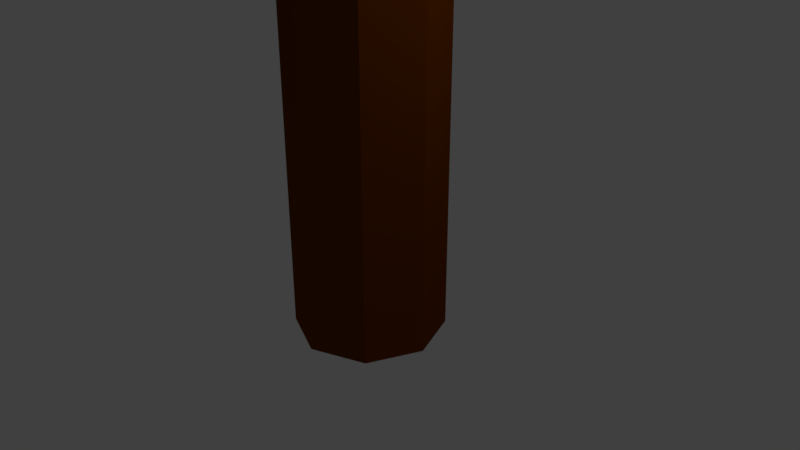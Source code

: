 # Source: tree_2.blend  (saved by Blender 2.79.0; exported with 4.5.12 LTS)
import bpy
from mathutils import Matrix  # noqa: F401  (used for matrix-valued properties, if any)

bpy.ops.wm.read_factory_settings(use_empty=True)
scene = bpy.context.scene
scene.name = 'Scene'

# ---- collections
col_collection_1 = bpy.data.collections.new('Collection 1'); scene.collection.children.link(col_collection_1)

# ---- materials (node trees are filled in below, after node groups)
mat_material_001 = bpy.data.materials.new('Material.001')
mat_material_001.alpha_threshold = 0.0
mat_material_001.use_transparent_shadow = False
mat_material_001.diffuse_color = (0.2567, 0.5277, 0.003387, 1.0)
mat_material_001.roughness = 0.5
mat_material_002 = bpy.data.materials.new('Material.002')
mat_material_002.alpha_threshold = 0.0
mat_material_002.use_transparent_shadow = False
mat_material_002.diffuse_color = (0.1574, 0.03424, 0.0, 1.0)
mat_material_002.roughness = 0.5

# ---- material node trees

# ---- world
world_world = bpy.data.worlds.new('World'); scene.world = world_world
world_world.color = (0.05088, 0.05088, 0.05088)
world_world.use_sun_shadow = False
world_world.sun_shadow_jitter_overblur = 0.0
world_world.cycles.sampling_method = 'MANUAL'

# ---- cameras
cam_camera = bpy.data.cameras.new('Camera')
cam_camera.clip_end = 100.0
cam_camera.lens = 35.0
cam_camera.sensor_width = 32.0
cam_camera.sensor_height = 18.0
cam_camera.ortho_scale = 7.314
cam_camera.dof.focus_distance = 0.0
cam_camera.dof.aperture_fstop = 128.0

# ---- lights
light_lamp = bpy.data.lights.new('Lamp', 'POINT')
light_lamp.transmission_factor = 0.0
light_lamp.cutoff_distance = 30.0
light_lamp.energy = 100.0
light_lamp.shadow_buffer_clip_start = 1.001
light_lamp.shadow_soft_size = 0.1
light_lamp.shadow_maximum_resolution = 0.006
light_lamp.use_absolute_resolution = True

# ---- meshes
me_icosphere = bpy.data.meshes.new('Icosphere')
me_icosphere.from_pydata([(0.08516, 0.05895, -0.9402), (0.8579, -1.113, -0.353), (0.05193, -1.184, -0.5744), (-1.209, 0.4122, -0.5035), (-0.6307, 1.128, -0.6931), (0.3739, 0.3453, -0.07199), (0.01059, -0.7749, 0.02949), (-0.7829, -0.4771, 0.4542), (-0.6173, 0.4092, 0.8126), (0.2697, 0.9525, 0.3959), (1.052, -0.6219, 0.3643), (0.0457, -0.01788, 0.9254), (-0.172, -0.4913, -0.863), (0.5027, -0.3846, -0.8443), (0.1595, -0.5642, -0.6681), (0.8947, -0.3309, -0.949), (0.4555, -0.09793, -1.128), (-0.2768, -0.1172, -0.7649), (-0.9883, -0.3726, -0.3939), (-0.4454, 0.1885, -0.7855), (-0.4862, 0.7389, -0.4399), (-0.1836, 0.9644, -1.004), (0.8904, -0.2339, 0.2057), (1.113, 0.2622, -0.2223), (0.4534, -1.508, 0.1047), (0.5527, -0.8581, 0.08585), (-0.9329, -0.3129, 0.04068), (-0.9804, -0.9976, 0.3356), (-0.6537, 0.773, 0.183), (-0.6885, 0.1719, -0.07618), (0.5849, 0.7923, 0.0108), (-0.2565, 0.6813, -0.06132), (0.9385, -0.4129, 0.07516), (0.09533, -0.4672, 0.7463), (-0.8931, -0.1032, 0.345), (-0.1854, 1.022, 0.643), (0.7276, 0.4307, 0.4525), (-0.191, -0.5622, 0.7096), (0.494, -0.2466, 0.677), (-0.4263, -0.3089, 0.8508), (-0.03605, 0.7119, 1.196), (0.1683, 0.4914, 0.8507), (1.622, 4.602, 0.3879), (2.73, 4.548, 1.636), (1.493, 3.559, 1.836), (0.54, 4.815, 1.825), (0.726, 6.101, 1.528), (2.034, 5.357, 1.895), (1.747, 3.84, 2.794), (0.9694, 4.19, 2.834), (0.7663, 5.151, 2.779), (1.663, 6.046, 3.087), (2.764, 4.559, 2.257), (1.82, 4.82, 3.244), (1.221, 4.867, 1.014), (1.888, 4.064, 1.464), (1.746, 3.794, 1.449), (2.119, 4.988, 1.501), (1.904, 5.256, 1.049), (0.6613, 4.663, 0.7217), (0.5568, 3.911, 1.236), (1.619, 5.685, 1.546), (0.9359, 5.482, 1.365), (1.951, 5.884, 1.006), (3.03, 4.277, 2.231), (2.269, 5.481, 2.028), (1.439, 3.775, 2.04), (2.342, 4.234, 1.984), (0.3526, 4.727, 2.289), (1.007, 4.274, 2.07), (0.9612, 6.122, 1.865), (0.2588, 4.874, 1.61), (2.356, 5.979, 2.124), (1.47, 5.839, 2.16), (2.032, 4.188, 2.925), (1.048, 4.392, 2.722), (0.02279, 4.888, 2.726), (0.8765, 6.102, 3.232), (1.956, 5.24, 2.814), (1.664, 4.535, 3.257), (2.158, 4.388, 2.922), (0.9234, 4.477, 3.18), (1.489, 5.514, 3.29), (1.673, 5.512, 3.15), (0.2094, 0.8444, 3.117), (0.5006, 0.3184, 3.89), (0.244, 0.5436, 3.549), (0.1535, 0.5338, 3.876), (0.3029, 1.623, 3.888), (1.335, 1.725, 3.86), (0.6131, 0.2754, 4.603), (-0.003993, 1.203, 4.474), (-0.1324, 1.623, 4.607), (0.5432, 1.791, 4.456), (1.241, 1.244, 4.539), (0.4611, 0.8601, 5.093), (0.3516, 0.1532, 3.379), (0.6537, 0.5855, 3.381), (0.5597, 0.1816, 4.027), (1.247, 1.172, 3.09), (0.654, 0.9807, 3.691), (0.3809, 0.7762, 3.727), (-0.2459, 0.5475, 3.771), (0.7013, 1.666, 3.334), (-0.2946, 1.502, 3.68), (0.7084, 2.068, 3.581), (1.14, 0.547, 4.546), (1.253, 1.312, 4.198), (0.4206, 0.2114, 4.056), (0.7364, 0.1795, 3.916), (0.04922, 0.6834, 4.003), (0.4286, 0.5838, 4.323), (-0.1179, 1.758, 4.224), (-0.5526, 1.075, 3.792), (1.017, 1.5, 4.293), (0.5447, 1.482, 3.949), (1.122, 0.6727, 4.584), (0.1503, 0.2873, 4.535), (-0.6495, 0.8842, 4.668), (0.2708, 1.718, 4.551), (1.005, 1.582, 4.64), (0.5154, 0.4622, 4.765), (0.9145, 1.048, 4.878), (0.06386, 0.8167, 4.922), (0.3944, 1.327, 5.45), (0.7179, 1.478, 5.119), (-1.726, 3.839, 3.116), (-1.044, 3.227, 3.742), (-1.762, 3.046, 3.646), (-2.976, 3.728, 3.511), (-1.59, 4.501, 3.595), (-1.158, 4.671, 3.56), (-1.245, 3.019, 4.299), (-3.138, 3.081, 4.474), (-2.744, 4.51, 4.676), (-1.395, 4.909, 4.725), (-0.5808, 3.967, 4.735), (-1.741, 3.906, 5.251), (-2.048, 3.203, 3.022), (-1.734, 3.255, 3.043), (-1.52, 2.985, 3.186), (-0.5564, 3.926, 3.407), (-1.219, 4.253, 3.025), (-2.424, 3.747, 3.147), (-3.307, 3.311, 3.523), (-1.952, 3.972, 3.074), (-2.999, 3.857, 3.427), (-1.46, 4.41, 3.918), (-0.5116, 3.166, 3.728), (-0.7681, 4.415, 4.12), (-1.302, 2.751, 4.248), (-1.104, 2.733, 4.153), (-2.979, 3.399, 4.144), (-2.535, 2.796, 4.033), (-2.428, 4.826, 4.047), (-3.447, 3.945, 4.383), (-1.014, 5.247, 4.403), (-1.734, 4.96, 4.103), (-0.85, 3.272, 4.833), (-2.153, 2.801, 4.503), (-2.584, 3.888, 4.929), (-2.186, 5.129, 4.81), (-1.391, 4.948, 4.618), (-1.869, 2.954, 4.662), (-0.6122, 3.732, 5.059), (-2.311, 3.312, 5.201), (-2.335, 4.3, 5.224), (-1.449, 4.788, 5.458), (1.045, -0.3187, 0.6244), (2.27, -1.283, 1.091), (1.011, -1.991, 1.784), (-0.4005, -0.4954, 1.239), (0.6027, 1.371, 1.704), (2.325, 0.5159, 1.298), (1.338, -1.918, 2.783), (-0.4104, -1.386, 3.293), (-0.1922, 0.5726, 3.156), (1.418, 1.173, 3.055), (2.416, -0.8851, 2.698), (1.305, -1.01, 4.018), (0.2293, -1.261, 0.3557), (2.226, -1.144, 0.5275), (1.549, -1.829, 1.145), (2.141, -0.5769, 1.011), (1.918, 0.03496, 0.6246), (0.2385, -0.4675, 0.6738), (0.09025, -1.212, 0.9855), (0.8052, 0.4074, 0.5821), (0.06781, 0.01097, 0.9229), (1.505, 0.9338, 1.175), (2.603, -1.202, 1.831), (2.82, 0.02488, 2.029), (1.235, -2.366, 1.409), (2.087, -1.911, 2.01), (-0.6089, -1.031, 2.139), (-0.1766, -1.766, 1.959), (-0.009423, 0.4137, 2.489), (-0.324, 0.2637, 2.583), (1.907, 1.156, 2.002), (1.026, 1.187, 1.943), (1.883, -1.396, 2.981), (0.2152, -1.666, 2.748), (-0.3214, -0.511, 2.95), (0.7168, 0.6279, 3.245), (2.746, 0.2141, 2.835), (1.462, -1.459, 3.622), (1.911, -0.2829, 3.474), (0.7371, -0.9775, 3.598), (0.367, 0.3837, 3.557), (1.16, 0.2033, 3.374), (2.934, 1.958, 0.4089), (4.431, 1.251, 1.196), (2.695, 0.2495, 0.871), (1.67, 2.304, 1.134), (2.46, 3.001, 1.184), (3.867, 3.001, 1.605), (3.701, 0.8279, 2.232), (2.115, 0.8763, 3.018), (1.651, 3.095, 2.978), (3.135, 3.522, 2.499), (4.498, 2.098, 2.739), (3.103, 1.416, 3.595), (3.074, 0.92, 0.3984), (4.123, 1.054, 0.2397), (3.804, 1.087, 1.421), (4.477, 2.125, 1.07), (3.24, 2.246, 0.7969), (2.2, 2.286, 0.4483), (2.268, 1.151, 1.576), (2.791, 2.843, 0.4741), (1.262, 3.193, 1.259), (4.063, 3.402, 0.8391), (4.723, 1.427, 1.959), (4.685, 2.561, 1.995), (3.005, 0.323, 1.837), (3.579, 0.2541, 2.321), (0.9968, 1.283, 2.08), (1.831, 0.7306, 2.036), (1.901, 3.516, 1.49), (1.771, 2.392, 2.067), (4.249, 3.038, 2.337), (3.209, 3.393, 1.818), (4.22, 1.122, 2.882), (2.457, 0.5922, 2.886), (1.416, 2.336, 2.877), (2.491, 3.465, 2.959), (4.318, 2.602, 3.18), (3.283, 1.113, 3.543), (4.005, 2.297, 3.568), (2.318, 1.483, 3.459), (2.032, 2.494, 3.569), (3.351, 2.903, 3.498), (1.021, 3.681, 2.124), (2.63, 2.421, 3.257), (-0.2627, 1.333, 3.263), (-0.9039, 3.533, 3.02), (0.2844, 5.451, 3.127), (2.371, 4.881, 3.025), (1.503, 1.674, 5.289), (-0.4521, 1.991, 4.998), (-0.356, 4.812, 5.37), (1.032, 5.613, 5.53), (3.325, 3.734, 4.679), (1.381, 3.245, 6.085), (0.5229, 2.434, 2.029), (1.686, 2.941, 1.913), (1.859, 2.209, 2.929), (2.822, 3.496, 3.124), (1.975, 4.393, 2.21), (-0.01676, 4.017, 2.747), (-0.3621, 2.849, 2.837), (0.3612, 4.213, 2.48), (-0.6448, 4.55, 2.91), (1.645, 5.198, 2.946), (3.431, 3.244, 4.479), (3.097, 4.273, 4.32), (0.5969, 1.596, 4.187), (2.117, 1.768, 4.218), (-1.182, 3.435, 4.136), (-0.4227, 1.726, 4.193), (-0.3656, 5.613, 3.887), (-1.168, 4.28, 4.165), (2.365, 5.388, 3.762), (0.9381, 5.704, 4.34), (2.778, 2.416, 5.163), (0.6898, 1.884, 5.648), (-1.158, 3.858, 5.209), (0.4191, 5.357, 5.284), (2.209, 4.18, 5.467), (1.303, 2.467, 6.067), (2.108, 3.548, 6.053), (0.5087, 3.014, 6.186), (-0.05123, 4.302, 5.945), (1.332, 4.676, 6.466), (-1.848, 1.785, 0.3107), (-0.09475, 0.5193, 1.477), (-2.436, 0.2753, 1.455), (-3.845, 1.615, 1.464), (-2.432, 3.869, 1.677), (-0.1545, 2.677, 1.173), (-1.189, -0.2134, 3.447), (-3.51, 0.624, 3.597), (-3.114, 2.889, 3.579), (-0.9086, 3.183, 3.302), (0.2102, 1.595, 3.403), (-1.786, 1.478, 4.394), (-2.233, 0.5859, 0.8433), (-1.085, 1.072, 0.5829), (-1.229, -0.4848, 1.718), (-0.3822, 1.862, 1.35), (-1.029, 2.513, 0.726), (-2.544, 1.56, 0.2186), (-3.225, 0.8697, 1.238), (-2.233, 2.853, 0.5268), (-3.562, 3.103, 1.51), (-1.26, 3.107, 1.596), (0.00743, 1.344, 2.14), (0.4248, 2.493, 2.479), (-1.546, -1.011, 2.132), (-0.04012, -0.3986, 2.11), (-3.942, 1.07, 2.394), (-3.037, -0.2011, 2.585), (-3.135, 3.553, 2.498), (-3.798, 1.925, 2.733), (-0.4549, 3.603, 2.546), (-1.759, 3.539, 2.824), (-0.3153, 0.6965, 3.665), (-2.29, -0.5478, 3.899), (-3.559, 1.851, 3.844), (-2.502, 3.558, 3.708), (-0.5446, 3.006, 3.875), (-1.027, 0.524, 4.376), (-0.3018, 1.786, 4.79), (-2.75, 1.057, 4.499), (-2.896, 2.257, 4.412), (-0.9053, 2.849, 4.14)], [], [(0, 12, 13), (1, 15, 13), (0, 17, 12), (0, 19, 17), (0, 16, 19), (1, 22, 15), (2, 24, 14), (3, 26, 18), (4, 28, 20), (5, 30, 21), (1, 25, 22), (2, 27, 24), (3, 29, 26), (4, 31, 28), (5, 23, 30), (6, 37, 32), (7, 39, 33), (8, 40, 34), (9, 41, 35), (10, 38, 36), (38, 11, 41), (38, 41, 36), (36, 41, 9), (41, 11, 40), (41, 40, 35), (35, 40, 8), (40, 11, 39), (40, 39, 34), (34, 39, 7), (39, 11, 37), (39, 37, 33), (33, 37, 6), (37, 11, 38), (37, 38, 32), (32, 38, 10), (23, 10, 36), (23, 36, 30), (30, 36, 9), (31, 9, 35), (31, 35, 28), (28, 35, 8), (29, 8, 34), (29, 34, 26), (26, 34, 7), (27, 7, 33), (27, 33, 24), (24, 33, 6), (25, 6, 32), (25, 32, 22), (22, 32, 10), (30, 9, 31), (30, 31, 21), (21, 31, 4), (28, 8, 29), (28, 29, 20), (20, 29, 3), (26, 7, 27), (26, 27, 18), (18, 27, 2), (24, 6, 25), (24, 25, 14), (14, 25, 1), (22, 10, 23), (22, 23, 15), (15, 23, 5), (16, 5, 21), (16, 21, 19), (19, 21, 4), (19, 4, 20), (19, 20, 17), (17, 20, 3), (17, 3, 18), (17, 18, 12), (12, 18, 2), (15, 5, 16), (15, 16, 13), (13, 16, 0), (12, 2, 14), (12, 14, 13), (13, 14, 1), (42, 54, 55), (43, 57, 55), (42, 59, 54), (42, 61, 59), (42, 58, 61), (43, 64, 57), (44, 66, 56), (45, 68, 60), (46, 70, 62), (47, 72, 63), (43, 67, 64), (44, 69, 66), (45, 71, 68), (46, 73, 70), (47, 65, 72), (48, 79, 74), (49, 81, 75), (50, 82, 76), (51, 83, 77), (52, 80, 78), (80, 53, 83), (80, 83, 78), (78, 83, 51), (83, 53, 82), (83, 82, 77), (77, 82, 50), (82, 53, 81), (82, 81, 76), (76, 81, 49), (81, 53, 79), (81, 79, 75), (75, 79, 48), (79, 53, 80), (79, 80, 74), (74, 80, 52), (65, 52, 78), (65, 78, 72), (72, 78, 51), (73, 51, 77), (73, 77, 70), (70, 77, 50), (71, 50, 76), (71, 76, 68), (68, 76, 49), (69, 49, 75), (69, 75, 66), (66, 75, 48), (67, 48, 74), (67, 74, 64), (64, 74, 52), (72, 51, 73), (72, 73, 63), (63, 73, 46), (70, 50, 71), (70, 71, 62), (62, 71, 45), (68, 49, 69), (68, 69, 60), (60, 69, 44), (66, 48, 67), (66, 67, 56), (56, 67, 43), (64, 52, 65), (64, 65, 57), (57, 65, 47), (58, 47, 63), (58, 63, 61), (61, 63, 46), (61, 46, 62), (61, 62, 59), (59, 62, 45), (59, 45, 60), (59, 60, 54), (54, 60, 44), (57, 47, 58), (57, 58, 55), (55, 58, 42), (54, 44, 56), (54, 56, 55), (55, 56, 43), (84, 96, 97), (85, 99, 97), (84, 101, 96), (84, 103, 101), (84, 100, 103), (85, 106, 99), (86, 108, 98), (87, 110, 102), (88, 112, 104), (89, 114, 105), (85, 109, 106), (86, 111, 108), (87, 113, 110), (88, 115, 112), (89, 107, 114), (90, 121, 116), (91, 123, 117), (92, 124, 118), (93, 125, 119), (94, 122, 120), (122, 95, 125), (122, 125, 120), (120, 125, 93), (125, 95, 124), (125, 124, 119), (119, 124, 92), (124, 95, 123), (124, 123, 118), (118, 123, 91), (123, 95, 121), (123, 121, 117), (117, 121, 90), (121, 95, 122), (121, 122, 116), (116, 122, 94), (107, 94, 120), (107, 120, 114), (114, 120, 93), (115, 93, 119), (115, 119, 112), (112, 119, 92), (113, 92, 118), (113, 118, 110), (110, 118, 91), (111, 91, 117), (111, 117, 108), (108, 117, 90), (109, 90, 116), (109, 116, 106), (106, 116, 94), (114, 93, 115), (114, 115, 105), (105, 115, 88), (112, 92, 113), (112, 113, 104), (104, 113, 87), (110, 91, 111), (110, 111, 102), (102, 111, 86), (108, 90, 109), (108, 109, 98), (98, 109, 85), (106, 94, 107), (106, 107, 99), (99, 107, 89), (100, 89, 105), (100, 105, 103), (103, 105, 88), (103, 88, 104), (103, 104, 101), (101, 104, 87), (101, 87, 102), (101, 102, 96), (96, 102, 86), (99, 89, 100), (99, 100, 97), (97, 100, 84), (96, 86, 98), (96, 98, 97), (97, 98, 85), (126, 138, 139), (127, 141, 139), (126, 143, 138), (126, 145, 143), (126, 142, 145), (127, 148, 141), (128, 150, 140), (129, 152, 144), (130, 154, 146), (131, 156, 147), (127, 151, 148), (128, 153, 150), (129, 155, 152), (130, 157, 154), (131, 149, 156), (132, 163, 158), (133, 165, 159), (134, 166, 160), (135, 167, 161), (136, 164, 162), (164, 137, 167), (164, 167, 162), (162, 167, 135), (167, 137, 166), (167, 166, 161), (161, 166, 134), (166, 137, 165), (166, 165, 160), (160, 165, 133), (165, 137, 163), (165, 163, 159), (159, 163, 132), (163, 137, 164), (163, 164, 158), (158, 164, 136), (149, 136, 162), (149, 162, 156), (156, 162, 135), (157, 135, 161), (157, 161, 154), (154, 161, 134), (155, 134, 160), (155, 160, 152), (152, 160, 133), (153, 133, 159), (153, 159, 150), (150, 159, 132), (151, 132, 158), (151, 158, 148), (148, 158, 136), (156, 135, 157), (156, 157, 147), (147, 157, 130), (154, 134, 155), (154, 155, 146), (146, 155, 129), (152, 133, 153), (152, 153, 144), (144, 153, 128), (150, 132, 151), (150, 151, 140), (140, 151, 127), (148, 136, 149), (148, 149, 141), (141, 149, 131), (142, 131, 147), (142, 147, 145), (145, 147, 130), (145, 130, 146), (145, 146, 143), (143, 146, 129), (143, 129, 144), (143, 144, 138), (138, 144, 128), (141, 131, 142), (141, 142, 139), (139, 142, 126), (138, 128, 140), (138, 140, 139), (139, 140, 127), (168, 180, 181), (169, 183, 181), (168, 185, 180), (168, 187, 185), (168, 184, 187), (169, 190, 183), (170, 192, 182), (171, 194, 186), (172, 196, 188), (173, 198, 189), (169, 193, 190), (170, 195, 192), (171, 197, 194), (172, 199, 196), (173, 191, 198), (174, 205, 200), (175, 207, 201), (176, 208, 202), (177, 209, 203), (178, 206, 204), (206, 179, 209), (206, 209, 204), (204, 209, 177), (209, 179, 208), (209, 208, 203), (203, 208, 176), (208, 179, 207), (208, 207, 202), (202, 207, 175), (207, 179, 205), (207, 205, 201), (201, 205, 174), (205, 179, 206), (205, 206, 200), (200, 206, 178), (191, 178, 204), (191, 204, 198), (198, 204, 177), (199, 177, 203), (199, 203, 196), (196, 203, 176), (197, 176, 202), (197, 202, 194), (194, 202, 175), (195, 175, 201), (195, 201, 192), (192, 201, 174), (193, 174, 200), (193, 200, 190), (190, 200, 178), (198, 177, 199), (198, 199, 189), (189, 199, 172), (196, 176, 197), (196, 197, 188), (188, 197, 171), (194, 175, 195), (194, 195, 186), (186, 195, 170), (192, 174, 193), (192, 193, 182), (182, 193, 169), (190, 178, 191), (190, 191, 183), (183, 191, 173), (184, 173, 189), (184, 189, 187), (187, 189, 172), (187, 172, 188), (187, 188, 185), (185, 188, 171), (185, 171, 186), (185, 186, 180), (180, 186, 170), (183, 173, 184), (183, 184, 181), (181, 184, 168), (180, 170, 182), (180, 182, 181), (181, 182, 169), (210, 222, 223), (211, 225, 223), (210, 227, 222), (210, 229, 227), (210, 226, 229), (211, 232, 225), (212, 234, 224), (213, 236, 228), (214, 238, 230), (215, 240, 231), (211, 235, 232), (212, 237, 234), (213, 239, 236), (214, 241, 238), (215, 233, 240), (216, 247, 242), (217, 249, 243), (218, 250, 244), (219, 251, 245), (220, 248, 246), (248, 221, 251), (248, 251, 246), (246, 251, 219), (251, 221, 250), (251, 250, 245), (245, 250, 218), (250, 221, 249), (250, 249, 244), (244, 249, 217), (249, 221, 247), (249, 247, 243), (243, 247, 216), (247, 221, 248), (247, 248, 242), (242, 248, 220), (233, 220, 246), (233, 246, 240), (240, 246, 219), (241, 219, 245), (241, 245, 238), (238, 245, 218), (239, 218, 244), (239, 244, 236), (236, 244, 217), (237, 217, 243), (237, 243, 234), (234, 243, 216), (235, 216, 242), (235, 242, 232), (232, 242, 220), (240, 219, 241), (240, 241, 231), (231, 241, 214), (238, 218, 239), (238, 239, 230), (230, 239, 213), (236, 217, 237), (236, 237, 228), (228, 237, 212), (234, 216, 235), (234, 235, 224), (224, 235, 211), (232, 220, 233), (232, 233, 225), (225, 233, 215), (226, 215, 231), (226, 231, 229), (229, 231, 214), (229, 214, 230), (229, 230, 227), (227, 230, 213), (227, 213, 228), (227, 228, 222), (222, 228, 212), (225, 215, 226), (225, 226, 223), (223, 226, 210), (222, 212, 224), (222, 224, 223), (223, 224, 211), (252, 264, 265), (253, 267, 265), (252, 269, 264), (252, 271, 269), (252, 268, 271), (253, 274, 267), (254, 276, 266), (255, 278, 270), (256, 280, 272), (257, 282, 273), (253, 277, 274), (254, 279, 276), (255, 281, 278), (256, 283, 280), (257, 275, 282), (258, 289, 284), (259, 291, 285), (260, 292, 286), (261, 293, 287), (262, 290, 288), (290, 263, 293), (290, 293, 288), (288, 293, 261), (293, 263, 292), (293, 292, 287), (287, 292, 260), (292, 263, 291), (292, 291, 286), (286, 291, 259), (291, 263, 289), (291, 289, 285), (285, 289, 258), (289, 263, 290), (289, 290, 284), (284, 290, 262), (275, 262, 288), (275, 288, 282), (282, 288, 261), (283, 261, 287), (283, 287, 280), (280, 287, 260), (281, 260, 286), (281, 286, 278), (278, 286, 259), (279, 259, 285), (279, 285, 276), (276, 285, 258), (277, 258, 284), (277, 284, 274), (274, 284, 262), (282, 261, 283), (282, 283, 273), (273, 283, 256), (280, 260, 281), (280, 281, 272), (272, 281, 255), (278, 259, 279), (278, 279, 270), (270, 279, 254), (276, 258, 277), (276, 277, 266), (266, 277, 253), (274, 262, 275), (274, 275, 267), (267, 275, 257), (268, 257, 273), (268, 273, 271), (271, 273, 256), (271, 256, 272), (271, 272, 269), (269, 272, 255), (269, 255, 270), (269, 270, 264), (264, 270, 254), (267, 257, 268), (267, 268, 265), (265, 268, 252), (264, 254, 266), (264, 266, 265), (265, 266, 253), (294, 307, 306), (295, 307, 309), (294, 306, 311), (294, 311, 313), (294, 313, 310), (295, 309, 316), (296, 308, 318), (297, 312, 320), (298, 314, 322), (299, 315, 324), (295, 316, 319), (296, 318, 321), (297, 320, 323), (298, 322, 325), (299, 324, 317), (300, 326, 331), (301, 327, 333), (302, 328, 334), (303, 329, 335), (304, 330, 332), (332, 335, 305), (332, 330, 335), (330, 303, 335), (335, 334, 305), (335, 329, 334), (329, 302, 334), (334, 333, 305), (334, 328, 333), (328, 301, 333), (333, 331, 305), (333, 327, 331), (327, 300, 331), (331, 332, 305), (331, 326, 332), (326, 304, 332), (317, 330, 304), (317, 324, 330), (324, 303, 330), (325, 329, 303), (325, 322, 329), (322, 302, 329), (323, 328, 302), (323, 320, 328), (320, 301, 328), (321, 327, 301), (321, 318, 327), (318, 300, 327), (319, 326, 300), (319, 316, 326), (316, 304, 326), (324, 325, 303), (324, 315, 325), (315, 298, 325), (322, 323, 302), (322, 314, 323), (314, 297, 323), (320, 321, 301), (320, 312, 321), (312, 296, 321), (318, 319, 300), (318, 308, 319), (308, 295, 319), (316, 317, 304), (316, 309, 317), (309, 299, 317), (310, 315, 299), (310, 313, 315), (313, 298, 315), (313, 314, 298), (313, 311, 314), (311, 297, 314), (311, 312, 297), (311, 306, 312), (306, 296, 312), (309, 310, 299), (309, 307, 310), (307, 294, 310), (306, 308, 296), (306, 307, 308), (307, 295, 308)])
me_icosphere.materials.append(mat_material_001)
me_icosphere.use_remesh_preserve_volume = False
me_icosphere.use_remesh_preserve_attributes = False
me_icosphere.use_mirror_vertex_groups = False
me_icosphere.update()
me_cylinder = bpy.data.meshes.new('Cylinder')
me_cylinder.from_pydata([(0.0, 1.0, -1.0), (0.0, 1.0, 3.603), (0.7071, 0.7071, -1.0), (0.7071, 0.7071, 3.603), (1.0, -4.371e-08, -1.0), (1.0, -4.371e-08, 3.603), (0.7071, -0.7071, -1.0), (0.7071, -0.7071, 3.603), (-8.742e-08, -1.0, -1.0), (-8.742e-08, -1.0, 3.603), (-0.7071, -0.7071, -1.0), (-0.7071, -0.7071, 3.603), (-1.0, 1.192e-08, -1.0), (-1.0, 1.192e-08, 3.603), (-0.7071, 0.7071, -1.0), (-0.7071, 0.7071, 3.603), (-1.508, 1.076, 14.33), (-0.8011, 0.7833, 14.33), (-0.5082, 0.07621, 14.33), (-0.8011, -0.6309, 14.33), (-1.508, -0.9238, 14.33), (-2.215, -0.6309, 14.33), (-2.508, 0.07621, 14.33), (-2.215, 0.7833, 14.33), (0.4704, -0.2661, 9.787), (0.7633, -0.9732, 9.787), (-0.2367, -1.973, 9.787), (-0.9438, -1.68, 9.787), (-0.9438, -0.2661, 9.787), (-0.2367, 0.0268, 9.787), (0.4704, -1.68, 9.787), (-1.237, -0.9732, 9.787), (-0.3988, 0.4513, 12.89), (-1.106, -1.256, 12.89), (-1.813, 0.4513, 12.89), (-0.1059, -0.2558, 12.89), (-1.813, -0.9629, 12.89), (-1.106, 0.7442, 12.89), (-0.3988, -0.9629, 12.89), (-2.106, -0.2558, 12.89), (0.8222, -0.7309, 8.247), (-0.8849, -1.438, 8.247), (-0.1778, 0.2691, 8.247), (0.5293, -1.438, 8.247), (-1.178, -0.7309, 8.247), (0.5293, -0.02384, 8.247), (-0.1778, -1.731, 8.247), (-0.8849, -0.02384, 8.247), (-2.245, -2.938, 22.16), (-2.033, -3.026, 22.16), (-1.945, -3.238, 22.16), (-2.033, -3.45, 22.16), (-2.245, -3.538, 22.16), (-2.457, -3.45, 22.16), (-2.545, -3.238, 22.16), (-2.457, -3.026, 22.16), (-1.873, -1.291, 18.99), (-2.324, -1.478, 18.99), (-1.873, -0.3899, 18.99), (-1.687, -0.8404, 18.99), (-2.961, -0.8404, 18.99), (-2.774, -0.3899, 18.99), (-2.774, -1.291, 18.99), (-2.324, -0.2033, 18.99), (0.2082, 2.841, 14.91), (0.7756, 2.606, 14.91), (1.098, 2.339, 13.75), (0.531, 2.575, 13.75), (1.066, 4.216, 16.12), (1.36, 4.094, 16.12), (1.528, 3.955, 15.52), (1.233, 4.077, 15.52), (-1.974, -4.67, 9.673), (-2.681, -4.378, 9.673), (-2.622, -4.135, 8.133), (-1.915, -4.428, 8.133), (-4.203, -6.878, 10.28), (-4.559, -6.731, 10.28), (-4.53, -6.609, 9.505), (-4.174, -6.756, 9.505), (-2.139, -1.44, 20.11), (-2.139, -0.6799, 20.11), (-3.056, -1.06, 20.11), (-2.519, -0.5226, 20.11), (-2.519, -1.597, 20.11), (-1.982, -1.06, 20.11), (-2.899, -0.6799, 20.11), (-2.899, -1.44, 20.11), (-5.661, 0.3043, 19.11), (-5.518, 0.6512, 19.11), (-5.735, 0.1355, 19.97), (-5.614, 0.4279, 19.97), (-7.62, 2.56, 20.84), (-7.542, 2.747, 20.84), (-7.659, 2.469, 21.3), (-7.594, 2.627, 21.3)], [], [(0, 1, 3, 2), (2, 3, 5, 4), (4, 5, 7, 6), (6, 7, 9, 8), (8, 9, 11, 10), (10, 11, 13, 12), (35, 32, 17, 18), (12, 13, 15, 14), (14, 15, 1, 0), (0, 2, 4, 6, 8, 10, 12, 14), (84, 80, 51, 52), (36, 33, 20, 21), (37, 34, 23, 16), (17, 32, 66, 65), (38, 35, 18, 19), (39, 36, 21, 22), (33, 38, 19, 20), (34, 39, 22, 23), (47, 44, 31, 28), (46, 43, 30, 26), (44, 41, 27, 31), (43, 40, 25, 30), (45, 42, 29, 24), (42, 47, 28, 29), (26, 27, 73, 72), (40, 45, 24, 25), (28, 31, 39, 34), (26, 30, 38, 33), (31, 27, 36, 39), (30, 25, 35, 38), (24, 29, 37, 32), (29, 28, 34, 37), (27, 26, 33, 36), (25, 24, 32, 35), (5, 3, 45, 40), (11, 9, 46, 41), (1, 15, 47, 42), (3, 1, 42, 45), (7, 5, 40, 43), (13, 11, 41, 44), (9, 7, 43, 46), (15, 13, 44, 47), (49, 48, 55, 54, 53, 52, 51, 50), (85, 81, 49, 50), (86, 82, 54, 55), (87, 84, 52, 53), (80, 85, 50, 51), (81, 83, 48, 49), (83, 86, 55, 48), (82, 87, 53, 54), (22, 21, 62, 60), (16, 23, 61, 63), (17, 16, 63, 58), (19, 18, 59, 56), (21, 20, 57, 62), (23, 22, 60, 61), (18, 17, 58, 59), (20, 19, 56, 57), (67, 64, 68, 71), (37, 16, 64, 67), (16, 17, 65, 64), (32, 37, 67, 66), (70, 71, 68, 69), (64, 65, 69, 68), (66, 67, 71, 70), (65, 66, 70, 69), (72, 73, 77, 76), (41, 46, 75, 74), (46, 26, 72, 75), (27, 41, 74, 73), (78, 79, 76, 77), (73, 74, 78, 77), (75, 72, 76, 79), (74, 75, 79, 78), (60, 62, 87, 82), (63, 61, 86, 83), (58, 63, 83, 81), (56, 59, 85, 80), (62, 57, 84, 87), (86, 61, 89, 91), (59, 58, 81, 85), (57, 56, 80, 84), (88, 90, 94, 92), (60, 82, 90, 88), (82, 86, 91, 90), (61, 60, 88, 89), (93, 92, 94, 95), (91, 89, 93, 95), (90, 91, 95, 94), (89, 88, 92, 93)])
me_cylinder.materials.append(mat_material_002)
me_cylinder.use_remesh_preserve_volume = False
me_cylinder.use_remesh_preserve_attributes = False
me_cylinder.use_mirror_vertex_groups = False
me_cylinder.update()

# ---- objects
ob_icosphere = bpy.data.objects.new('Icosphere', me_icosphere)
ob_cylinder = bpy.data.objects.new('Cylinder', me_cylinder)
ob_lamp = bpy.data.objects.new('Lamp', light_lamp)
ob_camera = bpy.data.objects.new('Camera', cam_camera)

# ---- transforms, parenting, visibility, modifiers, constraints
ob_icosphere.location = (-3.193, -6.922, 12.2)
ob_icosphere.scale = (2.705, 2.705, 2.705)
ob_icosphere.lineart.crease_threshold = 0.0
ob_cylinder.location = (0.0, 0.0, 0.0)
ob_cylinder.lineart.crease_threshold = 0.0
ob_lamp.location = (4.076, 1.005, 5.904)
ob_lamp.rotation_euler = (0.6503, 0.05522, 1.866)
ob_lamp.lock_rotations_4d = False
ob_lamp.empty_display_type = 'ARROWS'
ob_lamp.color = (0.0, 0.0, 0.0, 0.0)
ob_lamp.lineart.crease_threshold = 0.0
ob_camera.location = (7.481, -6.508, 5.344)
ob_camera.rotation_euler = (1.109, 0.0, 0.8149)
ob_camera.lock_rotations_4d = False
ob_camera.empty_display_type = 'ARROWS'
ob_camera.color = (0.0, 0.0, 0.0, 0.0)
ob_camera.display_type = 'WIRE'
ob_camera.lineart.crease_threshold = 0.0

# ---- collection membership
col_collection_1.objects.link(ob_icosphere)
col_collection_1.objects.link(ob_cylinder)
col_collection_1.objects.link(ob_lamp)
col_collection_1.objects.link(ob_camera)

# ---- scene / render settings (as saved in the file)
scene.camera = ob_camera
scene.frame_start = 1; scene.frame_end = 250; scene.frame_set(1)
scene.render.engine = 'BLENDER_EEVEE_NEXT'
scene.render.resolution_percentage = 50
scene.render.dither_intensity = 0.0
scene.cycles.use_denoising = False
scene.cycles.samples = 128
scene.cycles.sampling_pattern = 'TABULATED_SOBOL'
scene.cycles.use_adaptive_sampling = False
scene.cycles.use_light_tree = False
scene.cycles.blur_glossy = 0.0
scene.cycles.sample_clamp_indirect = 0.0
scene.view_settings.view_transform = 'Standard'
bpy.context.view_layer.update()

